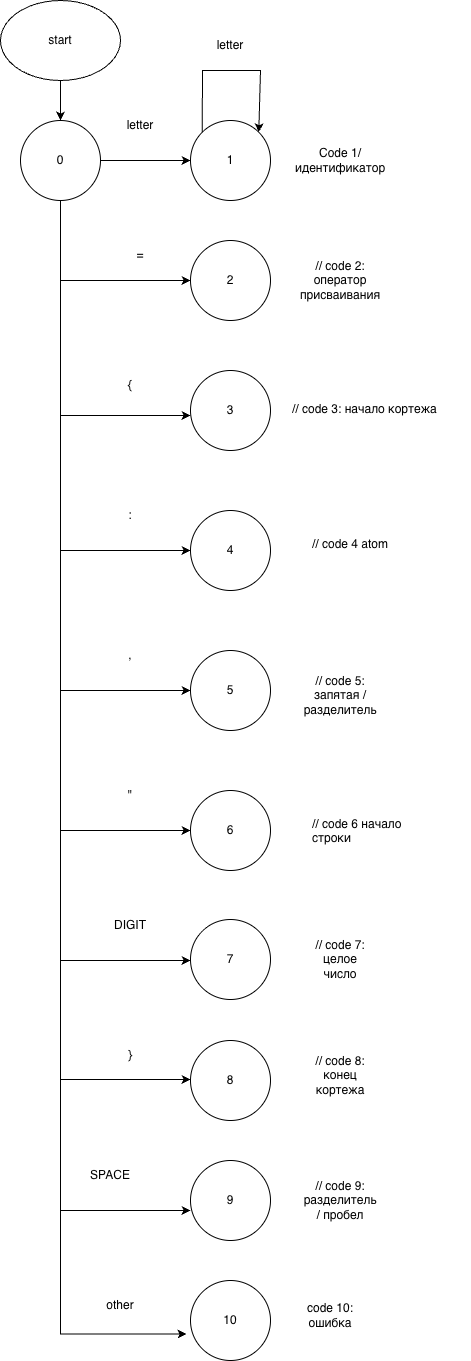

The diagram above was exported from draw.io. Its source (the exported page's mxGraphModel, read from the mxfile embedded in the PNG):
<mxGraphModel dx="1301" dy="884" grid="1" gridSize="10" guides="1" tooltips="1" connect="1" arrows="1" fold="1" page="1" pageScale="1" pageWidth="827" pageHeight="1169" math="0" shadow="0">
  <root>
    <mxCell id="0" />
    <mxCell id="1" parent="0" />
    <mxCell id="aAqvqjPdBMUJKlIYqsms-24" edge="1" parent="1" source="aAqvqjPdBMUJKlIYqsms-1" style="edgeStyle=orthogonalEdgeStyle;rounded=0;orthogonalLoop=1;jettySize=auto;html=1;entryX=0.5;entryY=0;entryDx=0;entryDy=0;" target="aAqvqjPdBMUJKlIYqsms-2">
      <mxGeometry relative="1" as="geometry" />
    </mxCell>
    <mxCell id="aAqvqjPdBMUJKlIYqsms-1" parent="1" style="ellipse;whiteSpace=wrap;html=1;" value="start" vertex="1">
      <mxGeometry height="80" width="120" x="200" y="170" as="geometry" />
    </mxCell>
    <mxCell id="aAqvqjPdBMUJKlIYqsms-25" edge="1" parent="1" source="aAqvqjPdBMUJKlIYqsms-2" style="edgeStyle=orthogonalEdgeStyle;rounded=0;orthogonalLoop=1;jettySize=auto;html=1;entryX=0;entryY=0.5;entryDx=0;entryDy=0;" target="aAqvqjPdBMUJKlIYqsms-4">
      <mxGeometry relative="1" as="geometry" />
    </mxCell>
    <mxCell id="aAqvqjPdBMUJKlIYqsms-27" edge="1" parent="1" source="aAqvqjPdBMUJKlIYqsms-2" style="edgeStyle=orthogonalEdgeStyle;rounded=0;orthogonalLoop=1;jettySize=auto;html=1;entryX=0;entryY=0.5;entryDx=0;entryDy=0;" target="aAqvqjPdBMUJKlIYqsms-5">
      <mxGeometry relative="1" as="geometry">
        <Array as="points">
          <mxPoint x="260" y="450" />
        </Array>
      </mxGeometry>
    </mxCell>
    <mxCell id="aAqvqjPdBMUJKlIYqsms-2" parent="1" style="ellipse;whiteSpace=wrap;html=1;aspect=fixed;" value="0" vertex="1">
      <mxGeometry height="80" width="80" x="220" y="290" as="geometry" />
    </mxCell>
    <mxCell id="aAqvqjPdBMUJKlIYqsms-4" parent="1" style="ellipse;whiteSpace=wrap;html=1;aspect=fixed;" value="1" vertex="1">
      <mxGeometry height="80" width="80" x="390" y="290" as="geometry" />
    </mxCell>
    <mxCell id="aAqvqjPdBMUJKlIYqsms-5" parent="1" style="ellipse;whiteSpace=wrap;html=1;aspect=fixed;" value="2" vertex="1">
      <mxGeometry height="80" width="80" x="390" y="410" as="geometry" />
    </mxCell>
    <mxCell id="aAqvqjPdBMUJKlIYqsms-6" parent="1" style="ellipse;whiteSpace=wrap;html=1;aspect=fixed;" value="3" vertex="1">
      <mxGeometry height="80" width="80" x="390" y="540" as="geometry" />
    </mxCell>
    <mxCell id="aAqvqjPdBMUJKlIYqsms-7" parent="1" style="ellipse;whiteSpace=wrap;html=1;aspect=fixed;" value="4" vertex="1">
      <mxGeometry height="80" width="80" x="390" y="680" as="geometry" />
    </mxCell>
    <mxCell id="aAqvqjPdBMUJKlIYqsms-8" parent="1" style="ellipse;whiteSpace=wrap;html=1;aspect=fixed;" value="5" vertex="1">
      <mxGeometry height="80" width="80" x="390" y="820" as="geometry" />
    </mxCell>
    <mxCell id="aAqvqjPdBMUJKlIYqsms-9" parent="1" style="ellipse;whiteSpace=wrap;html=1;aspect=fixed;" value="6" vertex="1">
      <mxGeometry height="80" width="80" x="390" y="960" as="geometry" />
    </mxCell>
    <mxCell id="aAqvqjPdBMUJKlIYqsms-10" parent="1" style="ellipse;whiteSpace=wrap;html=1;aspect=fixed;" value="7" vertex="1">
      <mxGeometry height="80" width="80" x="390" y="1089" as="geometry" />
    </mxCell>
    <mxCell id="aAqvqjPdBMUJKlIYqsms-11" parent="1" style="ellipse;whiteSpace=wrap;html=1;aspect=fixed;" value="8" vertex="1">
      <mxGeometry height="80" width="80" x="390" y="1210" as="geometry" />
    </mxCell>
    <mxCell id="aAqvqjPdBMUJKlIYqsms-12" parent="1" style="ellipse;whiteSpace=wrap;html=1;aspect=fixed;" value="9" vertex="1">
      <mxGeometry height="80" width="80" x="390" y="1330" as="geometry" />
    </mxCell>
    <mxCell id="aAqvqjPdBMUJKlIYqsms-13" parent="1" style="ellipse;whiteSpace=wrap;html=1;aspect=fixed;" value="10" vertex="1">
      <mxGeometry height="80" width="80" x="390" y="1450" as="geometry" />
    </mxCell>
    <mxCell id="aAqvqjPdBMUJKlIYqsms-26" edge="1" parent="1" source="aAqvqjPdBMUJKlIYqsms-2" style="edgeStyle=orthogonalEdgeStyle;rounded=0;orthogonalLoop=1;jettySize=auto;html=1;entryX=-0.049;entryY=0.669;entryDx=0;entryDy=0;entryPerimeter=0;" target="aAqvqjPdBMUJKlIYqsms-13">
      <mxGeometry relative="1" as="geometry">
        <Array as="points">
          <mxPoint x="260" y="1504" />
        </Array>
      </mxGeometry>
    </mxCell>
    <mxCell id="aAqvqjPdBMUJKlIYqsms-28" edge="1" parent="1" style="edgeStyle=orthogonalEdgeStyle;rounded=0;orthogonalLoop=1;jettySize=auto;html=1;entryX=0;entryY=0.5;entryDx=0;entryDy=0;">
      <mxGeometry relative="1" as="geometry">
        <Array as="points">
          <mxPoint x="260" y="585" />
        </Array>
        <mxPoint x="260" y="505" as="sourcePoint" />
        <mxPoint x="390" y="585" as="targetPoint" />
      </mxGeometry>
    </mxCell>
    <mxCell id="aAqvqjPdBMUJKlIYqsms-29" edge="1" parent="1" style="edgeStyle=orthogonalEdgeStyle;rounded=0;orthogonalLoop=1;jettySize=auto;html=1;entryX=0;entryY=0.5;entryDx=0;entryDy=0;">
      <mxGeometry relative="1" as="geometry">
        <Array as="points">
          <mxPoint x="260" y="720" />
        </Array>
        <mxPoint x="260" y="640" as="sourcePoint" />
        <mxPoint x="390" y="720" as="targetPoint" />
      </mxGeometry>
    </mxCell>
    <mxCell id="aAqvqjPdBMUJKlIYqsms-30" edge="1" parent="1" style="edgeStyle=orthogonalEdgeStyle;rounded=0;orthogonalLoop=1;jettySize=auto;html=1;entryX=0;entryY=0.5;entryDx=0;entryDy=0;">
      <mxGeometry relative="1" as="geometry">
        <Array as="points">
          <mxPoint x="260" y="860" />
        </Array>
        <mxPoint x="260" y="780" as="sourcePoint" />
        <mxPoint x="390" y="860" as="targetPoint" />
      </mxGeometry>
    </mxCell>
    <mxCell id="aAqvqjPdBMUJKlIYqsms-31" edge="1" parent="1" style="edgeStyle=orthogonalEdgeStyle;rounded=0;orthogonalLoop=1;jettySize=auto;html=1;entryX=0;entryY=0.5;entryDx=0;entryDy=0;">
      <mxGeometry relative="1" as="geometry">
        <Array as="points">
          <mxPoint x="260" y="1000" />
        </Array>
        <mxPoint x="260" y="920" as="sourcePoint" />
        <mxPoint x="390" y="1000" as="targetPoint" />
      </mxGeometry>
    </mxCell>
    <mxCell id="aAqvqjPdBMUJKlIYqsms-32" edge="1" parent="1" style="edgeStyle=orthogonalEdgeStyle;rounded=0;orthogonalLoop=1;jettySize=auto;html=1;entryX=0;entryY=0.5;entryDx=0;entryDy=0;">
      <mxGeometry relative="1" as="geometry">
        <Array as="points">
          <mxPoint x="260" y="1130" />
        </Array>
        <mxPoint x="260" y="1050" as="sourcePoint" />
        <mxPoint x="390" y="1130" as="targetPoint" />
      </mxGeometry>
    </mxCell>
    <mxCell id="aAqvqjPdBMUJKlIYqsms-33" edge="1" parent="1" style="edgeStyle=orthogonalEdgeStyle;rounded=0;orthogonalLoop=1;jettySize=auto;html=1;entryX=0;entryY=0.5;entryDx=0;entryDy=0;">
      <mxGeometry relative="1" as="geometry">
        <Array as="points">
          <mxPoint x="260" y="1249" />
        </Array>
        <mxPoint x="260" y="1169" as="sourcePoint" />
        <mxPoint x="390" y="1249" as="targetPoint" />
      </mxGeometry>
    </mxCell>
    <mxCell id="aAqvqjPdBMUJKlIYqsms-34" edge="1" parent="1" style="edgeStyle=orthogonalEdgeStyle;rounded=0;orthogonalLoop=1;jettySize=auto;html=1;entryX=0;entryY=0.5;entryDx=0;entryDy=0;">
      <mxGeometry relative="1" as="geometry">
        <Array as="points">
          <mxPoint x="260" y="1380" />
        </Array>
        <mxPoint x="260" y="1300" as="sourcePoint" />
        <mxPoint x="390" y="1380" as="targetPoint" />
      </mxGeometry>
    </mxCell>
    <mxCell id="aAqvqjPdBMUJKlIYqsms-35" parent="1" style="text;html=1;whiteSpace=wrap;strokeColor=none;fillColor=none;align=center;verticalAlign=middle;rounded=0;" value="letter" vertex="1">
      <mxGeometry height="30" width="60" x="310" y="280" as="geometry" />
    </mxCell>
    <mxCell id="aAqvqjPdBMUJKlIYqsms-37" edge="1" parent="1" source="aAqvqjPdBMUJKlIYqsms-4" style="endArrow=classic;html=1;rounded=0;exitX=0;exitY=0;exitDx=0;exitDy=0;entryX=1;entryY=0;entryDx=0;entryDy=0;" target="aAqvqjPdBMUJKlIYqsms-4" value="">
      <mxGeometry height="50" relative="1" width="50" as="geometry">
        <Array as="points">
          <mxPoint x="402" y="240" />
          <mxPoint x="460" y="240" />
        </Array>
        <mxPoint x="380" y="390" as="sourcePoint" />
        <mxPoint x="460" y="240" as="targetPoint" />
      </mxGeometry>
    </mxCell>
    <mxCell id="aAqvqjPdBMUJKlIYqsms-39" parent="1" style="text;html=1;whiteSpace=wrap;strokeColor=none;fillColor=none;align=center;verticalAlign=middle;rounded=0;" value="letter" vertex="1">
      <mxGeometry height="30" width="60" x="400" y="200" as="geometry" />
    </mxCell>
    <mxCell id="aAqvqjPdBMUJKlIYqsms-40" parent="1" style="text;html=1;whiteSpace=wrap;strokeColor=none;fillColor=none;align=center;verticalAlign=middle;rounded=0;" value="Code 1/ идентификатор" vertex="1">
      <mxGeometry height="30" width="60" x="510" y="315" as="geometry" />
    </mxCell>
    <mxCell id="aAqvqjPdBMUJKlIYqsms-42" parent="1" style="text;html=1;whiteSpace=wrap;strokeColor=none;fillColor=none;align=center;verticalAlign=middle;rounded=0;" value="// code 2: оператор присваивания" vertex="1">
      <mxGeometry height="30" width="60" x="510" y="435" as="geometry" />
    </mxCell>
    <mxCell id="aAqvqjPdBMUJKlIYqsms-43" parent="1" style="text;whiteSpace=wrap;html=1;" value="// code 3: начало кортежа" vertex="1">
      <mxGeometry height="40" width="180" x="490" y="565" as="geometry" />
    </mxCell>
    <mxCell id="aAqvqjPdBMUJKlIYqsms-44" parent="1" style="text;whiteSpace=wrap;html=1;" value="// code 4 atom" vertex="1">
      <mxGeometry height="40" width="110" x="510" y="700" as="geometry" />
    </mxCell>
    <mxCell id="aAqvqjPdBMUJKlIYqsms-46" parent="1" style="text;html=1;whiteSpace=wrap;strokeColor=none;fillColor=none;align=center;verticalAlign=middle;rounded=0;" value="// code 5: запятая / разделитель" vertex="1">
      <mxGeometry height="30" width="60" x="510" y="850" as="geometry" />
    </mxCell>
    <mxCell id="aAqvqjPdBMUJKlIYqsms-47" parent="1" style="text;whiteSpace=wrap;html=1;" value="// code 6 начало строки" vertex="1">
      <mxGeometry height="40" width="130" x="510" y="980" as="geometry" />
    </mxCell>
    <mxCell id="aAqvqjPdBMUJKlIYqsms-48" parent="1" style="text;html=1;whiteSpace=wrap;strokeColor=none;fillColor=none;align=center;verticalAlign=middle;rounded=0;" value="// code 7: целое число" vertex="1">
      <mxGeometry height="30" width="60" x="510" y="1114" as="geometry" />
    </mxCell>
    <mxCell id="aAqvqjPdBMUJKlIYqsms-49" parent="1" style="text;html=1;whiteSpace=wrap;strokeColor=none;fillColor=none;align=center;verticalAlign=middle;rounded=0;" value="// code 8: конец кортежа" vertex="1">
      <mxGeometry height="30" width="60" x="510" y="1230" as="geometry" />
    </mxCell>
    <mxCell id="aAqvqjPdBMUJKlIYqsms-50" parent="1" style="text;html=1;whiteSpace=wrap;strokeColor=none;fillColor=none;align=center;verticalAlign=middle;rounded=0;" value="// code 9: разделитель / пробел" vertex="1">
      <mxGeometry height="30" width="60" x="510" y="1355" as="geometry" />
    </mxCell>
    <mxCell id="aAqvqjPdBMUJKlIYqsms-53" parent="1" style="text;html=1;whiteSpace=wrap;strokeColor=none;fillColor=none;align=center;verticalAlign=middle;rounded=0;" value="code 10: ошибка" vertex="1">
      <mxGeometry height="30" width="60" x="500" y="1470" as="geometry" />
    </mxCell>
    <mxCell id="aAqvqjPdBMUJKlIYqsms-54" parent="1" style="text;html=1;whiteSpace=wrap;strokeColor=none;fillColor=none;align=center;verticalAlign=middle;rounded=0;" value="=" vertex="1">
      <mxGeometry height="30" width="60" x="310" y="410" as="geometry" />
    </mxCell>
    <mxCell id="aAqvqjPdBMUJKlIYqsms-55" parent="1" style="text;html=1;whiteSpace=wrap;strokeColor=none;fillColor=none;align=center;verticalAlign=middle;rounded=0;" value="{" vertex="1">
      <mxGeometry height="30" width="60" x="300" y="540" as="geometry" />
    </mxCell>
    <mxCell id="aAqvqjPdBMUJKlIYqsms-56" parent="1" style="text;html=1;whiteSpace=wrap;strokeColor=none;fillColor=none;align=center;verticalAlign=middle;rounded=0;" value=":" vertex="1">
      <mxGeometry height="30" width="60" x="300" y="670" as="geometry" />
    </mxCell>
    <mxCell id="aAqvqjPdBMUJKlIYqsms-57" parent="1" style="text;html=1;whiteSpace=wrap;strokeColor=none;fillColor=none;align=center;verticalAlign=middle;rounded=0;" value="," vertex="1">
      <mxGeometry height="30" width="60" x="300" y="810" as="geometry" />
    </mxCell>
    <mxCell id="aAqvqjPdBMUJKlIYqsms-58" parent="1" style="text;html=1;whiteSpace=wrap;strokeColor=none;fillColor=none;align=center;verticalAlign=middle;rounded=0;" value="&quot;" vertex="1">
      <mxGeometry height="30" width="60" x="300" y="950" as="geometry" />
    </mxCell>
    <mxCell id="aAqvqjPdBMUJKlIYqsms-59" parent="1" style="text;html=1;whiteSpace=wrap;strokeColor=none;fillColor=none;align=center;verticalAlign=middle;rounded=0;" value="DIGIT" vertex="1">
      <mxGeometry height="30" width="60" x="300" y="1080" as="geometry" />
    </mxCell>
    <mxCell id="aAqvqjPdBMUJKlIYqsms-60" parent="1" style="text;html=1;whiteSpace=wrap;strokeColor=none;fillColor=none;align=center;verticalAlign=middle;rounded=0;" value="}" vertex="1">
      <mxGeometry height="30" width="60" x="300" y="1210" as="geometry" />
    </mxCell>
    <mxCell id="aAqvqjPdBMUJKlIYqsms-61" parent="1" style="text;html=1;whiteSpace=wrap;strokeColor=none;fillColor=none;align=center;verticalAlign=middle;rounded=0;" value="SPACE" vertex="1">
      <mxGeometry height="30" width="60" x="280" y="1330" as="geometry" />
    </mxCell>
    <mxCell id="aAqvqjPdBMUJKlIYqsms-62" parent="1" style="text;html=1;whiteSpace=wrap;strokeColor=none;fillColor=none;align=center;verticalAlign=middle;rounded=0;" value="other" vertex="1">
      <mxGeometry height="30" width="60" x="290" y="1460" as="geometry" />
    </mxCell>
  </root>
</mxGraphModel>